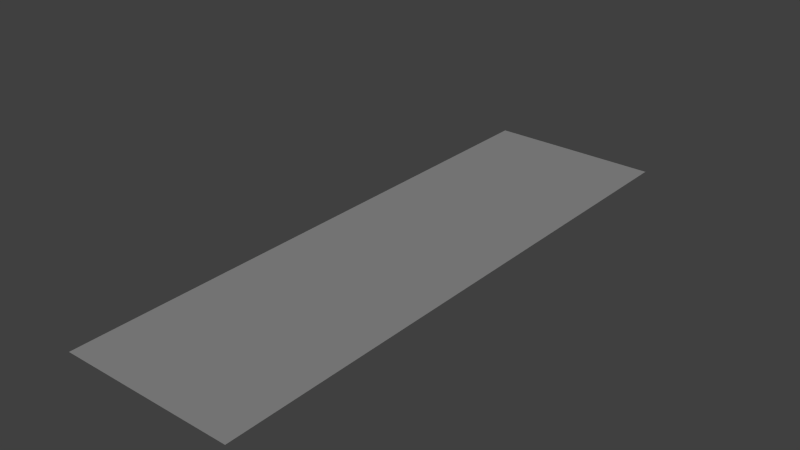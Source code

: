 # Source: Blue_Sword2.blend  (saved by Blender 2.73.0; exported with 4.5.12 LTS)
import bpy
from mathutils import Matrix  # noqa: F401  (used for matrix-valued properties, if any)

bpy.ops.wm.read_factory_settings(use_empty=True)
scene = bpy.context.scene
scene.name = 'Scene'

# ---- collections
col_collection_1 = bpy.data.collections.new('Collection 1'); scene.collection.children.link(col_collection_1)

# ---- materials (node trees are filled in below, after node groups)
mat_material_001 = bpy.data.materials.new('Material.001')
mat_material_001.alpha_threshold = 0.0
mat_material_001.use_transparent_shadow = False
mat_material_001.roughness = 0.5

# ---- material node trees

# ---- world
world_world = bpy.data.worlds.new('World'); scene.world = world_world
world_world.color = (0.05088, 0.05088, 0.05088)
world_world.use_sun_shadow = False
world_world.sun_shadow_jitter_overblur = 0.0
world_world.cycles.sampling_method = 'MANUAL'
world_world.cycles.sample_map_resolution = 256

# ---- lights
light_sun = bpy.data.lights.new('Sun', 'SUN')
light_sun.transmission_factor = 0.0
light_sun.angle = 0.1993
light_sun.energy = 1.0
light_sun.shadow_buffer_clip_start = 0.5
light_sun.shadow_soft_size = 0.1
light_sun.shadow_cascade_max_distance = 1000.0
light_sun.cycles.use_multiple_importance_sampling = False

# ---- meshes
me_cube_002 = bpy.data.meshes.new('Cube.002')
me_cube_002.from_pydata([(0.009114, 5.204, 0.7616), (-1.534, -2.291, 0.7616), (-1.617, -2.243, 0.7616), (-1.696, -2.197, 0.7616), (-1.778, -2.149, 0.7616), (-0.8114, -3.675, 0.7616), (-0.8018, -3.605, 0.7616), (-0.7986, -3.53, 0.7616), (-0.7951, -3.45, 0.7616), (-0.7899, -3.374, 0.7616), (-0.7837, -3.285, 0.7616), (-0.778, -3.183, 0.7616), (-0.7704, -3.073, 0.7616), (-0.763, -2.96, 0.7616), (-0.771, -2.868, 0.7616), (-0.7992, -2.793, 0.7616), (-0.8432, -2.719, 0.7616), (-0.8946, -2.648, 0.7616), (-0.9511, -2.59, 0.7616), (-1.018, -2.545, 0.7616), (-1.096, -2.507, 0.7616), (-1.182, -2.466, 0.7616), (-1.268, -2.423, 0.7616), (-1.358, -2.38, 0.7616), (-1.449, -2.337, 0.7616), (-0.04737, 5.394, 0.7616), (-0.1185, 5.62, 0.7616), (-0.1782, 5.836, 0.7616), (-0.2283, 6.054, 0.7616), (-0.2751, 6.21, 0.7616), (-0.3195, 6.317, 0.7616), (-0.4901, 6.275, 0.7616), (-0.6654, 6.216, 0.7616), (-0.8619, 6.127, 0.7616), (-1.046, 6.051, 0.7616), (-1.213, 5.97, 0.7616), (-1.366, 5.885, 0.7616), (-1.509, 5.807, 0.7616), (-1.639, 5.73, 0.7616), (-1.761, 5.646, 0.7616), (-1.89, 5.561, 0.7616), (-2.027, 5.478, 0.7616), (-2.113, 5.42, 0.7616), (-2.213, 5.364, 0.7616), (-2.079, 5.317, 0.7616), (-1.928, 5.263, 0.7616), (-1.754, 5.198, 0.7616), (-1.616, 5.151, 0.7616), (-1.49, 5.099, 0.7616), (-1.367, 5.046, 0.7616), (-1.249, 4.989, 0.7616), (-1.137, 4.921, 0.7616), (-1.035, 4.834, 0.7616), (-0.9559, 4.721, 0.7616), (-0.9153, 4.583, 0.7616), (-0.9138, 4.423, 0.7616), (-0.9359, 4.233, 0.7616), (-0.9565, 4.003, 0.7616), (-0.9648, 3.748, 0.7616), (-0.9765, 3.515, 0.7616), (-0.995, 3.324, 0.7616), (-1.01, 3.161, 0.7616), (-1.015, 3.006, 0.7616), (-1.017, 2.849, 0.7616), (-1.032, 2.684, 0.7616), (-1.04, 2.515, 0.7616), (-1.057, 2.337, 0.7616), (-1.063, 2.15, 0.7616), (-1.064, 1.959, 0.7616), (-1.075, 1.756, 0.7616), (-1.086, 1.537, 0.7616), (-1.098, 1.315, 0.7616), (-1.11, 1.109, 0.7616), (-1.124, 0.9067, 0.7616), (-1.139, 0.6944, 0.7616), (-1.152, 0.4826, 0.7616), (-1.16, 0.2735, 0.7616), (-1.166, 0.05229, 0.7616), (-1.176, -0.178, 0.7616), (-1.191, -0.3966, 0.7616), (-1.206, -0.5999, 0.7616), (-1.219, -0.7991, 0.7616), (-1.231, -0.9912, 0.7616), (-1.252, -1.166, 0.7616), (-1.294, -1.326, 0.7616), (-1.362, -1.472, 0.7616), (-1.446, -1.595, 0.7616), (-1.534, -1.698, 0.7616), (-1.626, -1.799, 0.7616), (-1.718, -1.904, 0.7616), (-1.801, -2.006, 0.7616), (-1.872, -2.098, 0.7616), (-0.2934, 5.801, 0.7616), (-0.4342, 5.759, 0.7616), (-0.5752, 5.708, 0.7616), (-0.7155, 5.656, 0.7616), (-0.8545, 5.6, 0.7616), (-0.9922, 5.541, 0.7616), (-1.157, 5.47, 0.7616), (-1.304, 5.46, 0.7616), (-1.441, 5.452, 0.7616), (-1.579, 5.44, 0.7616), (-1.717, 5.425, 0.7616), (-1.855, 5.409, 0.7616), (-1.993, 5.389, 0.7616), (-2.113, 5.379, 0.7616), (-1.064, 5.405, 0.7616), (-0.9419, 5.337, 0.7616), (-0.8187, 5.245, 0.7616), (-0.7001, 5.153, 0.7616), (-0.5873, 5.069, 0.7616), (-0.4815, 4.977, 0.7616), (-0.3953, 4.866, 0.7616), (-0.349, 4.734, 0.7616), (-0.3372, 4.594, 0.7616), (-0.3468, 4.454, 0.7616), (-0.3565, 4.314, 0.7616), (-0.3661, 4.174, 0.7616), (-0.3757, 4.034, 0.7616), (-0.3854, 3.894, 0.7616), (-0.395, 3.754, 0.7616), (-0.4046, 3.614, 0.7616), (-0.4143, 3.474, 0.7616), (-0.4239, 3.334, 0.7616), (-0.4335, 3.195, 0.7616), (-0.4432, 3.055, 0.7616), (-0.4528, 2.915, 0.7616), (-0.4624, 2.775, 0.7616), (-0.4761, 2.544, 0.7616), (-0.4682, 2.681, 0.7616), (-0.482, 2.406, 0.7616), (-0.4865, 2.268, 0.7616), (-0.4907, 2.131, 0.7616), (-0.4963, 1.993, 0.7616), (-0.503, 1.855, 0.7616), (-0.5083, 1.718, 0.7616), (-0.5122, 1.58, 0.7616), (-0.517, 1.442, 0.7616), (-0.5238, 1.305, 0.7616), (-0.5302, 1.167, 0.7616), (-0.5337, 1.03, 0.7616), (-0.5371, 0.8918, 0.7616), (-0.5448, 0.7543, 0.7616), (-0.5558, 0.617, 0.7616), (-0.5642, 0.4795, 0.7616), (-0.569, 0.3419, 0.7616), (-0.5758, 0.2044, 0.7616), (-0.5872, 0.06711, 0.7616), (-0.5982, -0.07018, 0.7616), (-0.6054, -0.2077, 0.7616), (-0.6112, -0.3454, 0.7616), (-0.619, -0.4829, 0.7616), (-0.6284, -0.6203, 0.7616), (-0.6396, -0.7578, 0.7616), (-0.6518, -0.8949, 0.7616), (-0.66, -1.032, 0.7616), (-0.6616, -1.17, 0.7616), (-0.6679, -1.309, 0.7616), (-0.7005, -1.441, 0.7616), (-0.7707, -1.557, 0.7616), (-0.8685, -1.655, 0.7616), (-0.9757, -1.744, 0.7616), (-1.083, -1.83, 0.7616), (-1.19, -1.916, 0.7616), (-1.287, -1.942, 0.7616), (-1.384, -1.968, 0.7616), (-1.482, -1.994, 0.7616), (-1.579, -2.02, 0.7616), (-1.677, -2.046, 0.7616), (-1.774, -2.072, 0.7616)], [(2, 1), (3, 2), (4, 3), (91, 4), (6, 5), (7, 6), (8, 7), (9, 8), (10, 9), (11, 10), (12, 11), (13, 12), (14, 13), (15, 14), (16, 15), (17, 16), (18, 17), (19, 18), (20, 19), (21, 20), (22, 21), (23, 22), (24, 23), (1, 24), (0, 25), (25, 26), (26, 27), (27, 28), (28, 29), (29, 30), (30, 31), (31, 32), (32, 33), (33, 34), (34, 35), (35, 36), (36, 37), (37, 38), (38, 39), (39, 40), (40, 41), (41, 42), (42, 43), (43, 44), (44, 45), (45, 46), (46, 47), (47, 48), (48, 49), (49, 50), (50, 51), (51, 52), (52, 53), (53, 54), (54, 55), (55, 56), (56, 57), (57, 58), (58, 59), (59, 60), (60, 61), (61, 62), (62, 63), (63, 64), (64, 65), (65, 66), (66, 67), (67, 68), (68, 69), (69, 70), (70, 71), (71, 72), (72, 73), (73, 74), (74, 75), (75, 76), (76, 77), (77, 78), (78, 79), (79, 80), (80, 81), (81, 82), (82, 83), (83, 84), (84, 85), (85, 86), (86, 87), (87, 88), (88, 89), (89, 90), (90, 91), (27, 92), (92, 93), (93, 94), (94, 95), (95, 96), (96, 97), (97, 98), (98, 99), (99, 100), (100, 101), (101, 102), (102, 103), (103, 104), (104, 105), (43, 105), (98, 106), (106, 107), (107, 108), (108, 109), (109, 110), (110, 111), (111, 112), (112, 113), (113, 114), (114, 115), (115, 116), (116, 117), (117, 118), (118, 119), (119, 120), (120, 121), (121, 122), (122, 123), (123, 124), (124, 125), (125, 126), (126, 127), (128, 130), (129, 128), (130, 131), (131, 132), (132, 133), (133, 134), (134, 135), (135, 136), (136, 137), (137, 138), (138, 139), (139, 140), (140, 141), (141, 142), (142, 143), (143, 144), (144, 145), (145, 146), (146, 147), (147, 148), (148, 149), (149, 150), (150, 151), (151, 152), (152, 153), (153, 154), (154, 155), (155, 156), (156, 157), (157, 158), (158, 159), (159, 160), (160, 161), (161, 162), (162, 163), (127, 129), (163, 164), (164, 165), (165, 166), (166, 167), (167, 168), (168, 169), (91, 169)], [])
me_cube_002.use_remesh_preserve_volume = False
me_cube_002.use_remesh_preserve_attributes = False
me_cube_002.use_mirror_vertex_groups = False
me_cube_002.update()
me_plane_001 = bpy.data.meshes.new('Plane.001')
me_plane_001.from_pydata([(-1.0, -1.0, 0.0), (1.0, -1.0, 0.0), (-1.0, 1.0, 0.0), (1.0, 1.0, 0.0)], [], [(0, 1, 3, 2)])
_uv = me_plane_001.uv_layers.new(name='UVMap')
_uv.uv.foreach_set('vector', [0.0001, 9.998e-05, 0.9999, 9.998e-05, 0.9999, 0.9999, 9.998e-05, 0.9999])
me_plane_001.materials.append(mat_material_001)
me_plane_001.use_remesh_preserve_volume = False
me_plane_001.use_remesh_preserve_attributes = False
me_plane_001.use_mirror_vertex_groups = False
me_plane_001.update()

# ---- objects
ob_sun = bpy.data.objects.new('Sun', light_sun)
ob_cube = bpy.data.objects.new('Cube', me_cube_002)
ob_plane = bpy.data.objects.new('Plane', me_plane_001)

# ---- transforms, parenting, visibility, modifiers, constraints
ob_sun.location = (1.153, 5.968, 9.292)
ob_sun.rotation_euler = (0.9864, 0.3746, 1.333)
ob_sun.lineart.crease_threshold = 0.0
ob_cube.location = (0.0, 0.0, 0.0)
ob_cube.lineart.crease_threshold = 0.0
_m = ob_cube.modifiers.new('Mirror', 'MIRROR')
ob_plane.location = (0.0, 8.551e-05, -0.5418)
ob_plane.rotation_euler = (0.0, -0.0, 3.142)
ob_plane.scale = (-2.417, -7.973, -0.007235)
ob_plane.lineart.crease_threshold = 0.0

# ---- collection membership
col_collection_1.objects.link(ob_sun)
col_collection_1.objects.link(ob_cube)
col_collection_1.objects.link(ob_plane)

# ---- scene / render settings (as saved in the file)
scene.frame_start = 1; scene.frame_end = 250; scene.frame_set(1)
scene.render.engine = 'BLENDER_EEVEE_NEXT'
scene.render.resolution_percentage = 50
scene.render.dither_intensity = 0.0
scene.cycles.use_denoising = False
scene.cycles.samples = 10
scene.cycles.sampling_pattern = 'TABULATED_SOBOL'
scene.cycles.light_sampling_threshold = 0.0
scene.cycles.use_adaptive_sampling = False
scene.cycles.use_light_tree = False
scene.cycles.blur_glossy = 0.0
scene.cycles.pixel_filter_type = 'GAUSSIAN'
scene.cycles.sample_clamp_indirect = 0.0
scene.view_settings.view_transform = 'Standard'
bpy.context.view_layer.update()

# ---- added for rendering (the .blend has no active camera): camera
cam_auto = bpy.data.cameras.new('AutoCamera')
cam_auto.lens = 50.0
cam_auto.sensor_width = 36.0
cam_auto.clip_end = 1000.0
ob_auto_camera = bpy.data.objects.new('AutoCamera', cam_auto)
scene.collection.objects.link(ob_auto_camera)
ob_auto_camera.location = (15.464, -18.5567, 12.4811)
ob_auto_camera.rotation_euler = (1.09748, -7.21219e-08, 0.694738)
scene.camera = ob_auto_camera
bpy.context.view_layer.update()

